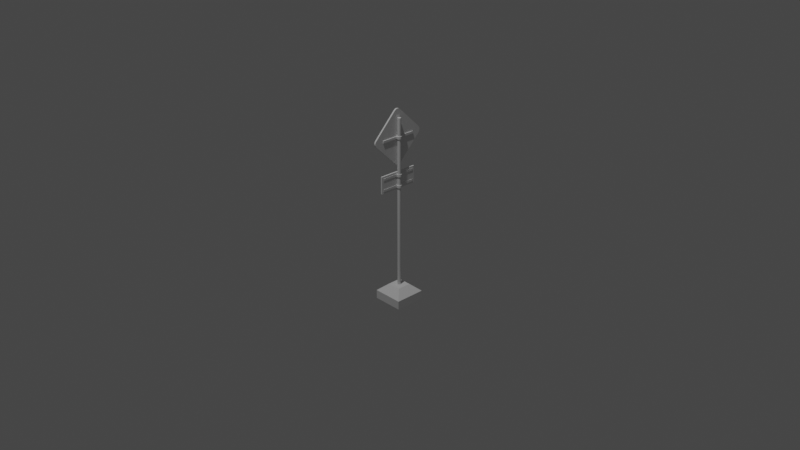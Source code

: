 # Source: road-sign.blend  (saved by Blender 2.83.20; exported with 4.5.12 LTS)
import bpy
from mathutils import Matrix  # noqa: F401  (used for matrix-valued properties, if any)

bpy.ops.wm.read_factory_settings(use_empty=True)
scene = bpy.context.scene
scene.name = 'Scene'

# ---- collections
col_collection = bpy.data.collections.new('Collection'); scene.collection.children.link(col_collection)

# ---- node groups
ng_auto_smooth = bpy.data.node_groups.new('Auto Smooth', 'GeometryNodeTree')
_s = ng_auto_smooth.interface.new_socket(name='Geometry', in_out='OUTPUT', socket_type='NodeSocketGeometry')
_s = ng_auto_smooth.interface.new_socket(name='Geometry', in_out='INPUT', socket_type='NodeSocketGeometry')
_s = ng_auto_smooth.interface.new_socket(name='Angle', in_out='INPUT', socket_type='NodeSocketFloat')
_s.subtype = 'ANGLE'
_s.min_value = 0.0
_s.max_value = 3.142
ng_auto_smooth.is_modifier = True
_N = ng_auto_smooth.nodes; _L = ng_auto_smooth.links
n0 = _N.new('NodeGroupOutput'); n0.name = 'Group Output'; n0.location = (480, -100)
n1 = _N.new('NodeGroupInput'); n1.name = 'Group Input'; n1.location = (-420, -300)
n2 = _N.new('NodeGroupInput'); n2.name = 'Group Input.001'; n2.location = (-60, -100)
n3 = _N.new('GeometryNodeSetShadeSmooth'); n3.name = 'Set Shade Smooth'; n3.location = (120, -100)
n3.domain = 'EDGE'
n4 = _N.new('GeometryNodeSetShadeSmooth'); n4.name = 'Set Shade Smooth.001'; n4.location = (300, -100)
n5 = _N.new('GeometryNodeInputMeshEdgeAngle'); n5.name = 'Edge Angle'; n5.location = (-420, -220)
n6 = _N.new('GeometryNodeInputEdgeSmooth'); n6.name = 'Is Edge Smooth'; n6.location = (-60, -160)
n7 = _N.new('GeometryNodeInputShadeSmooth'); n7.name = 'Is Face Smooth'; n7.location = (-240, -340)
n8 = _N.new('FunctionNodeBooleanMath'); n8.name = 'Boolean Math'; n8.location = (-60, -220)
n9 = _N.new('FunctionNodeCompare'); n9.name = 'Compare'; n9.location = (-240, -180)
n9.operation = 'LESS_EQUAL'
_L.new(n5.outputs[0], n9.inputs[0])
_L.new(n4.outputs[0], n0.inputs[0])
_L.new(n1.outputs[1], n9.inputs[1])
_L.new(n9.outputs[0], n8.inputs[0])
_L.new(n7.outputs[0], n8.inputs[1])
_L.new(n2.outputs[0], n3.inputs[0])
_L.new(n6.outputs[0], n3.inputs[1])
_L.new(n3.outputs[0], n4.inputs[0])
_L.new(n8.outputs[0], n3.inputs[2])
n0.is_active_output = True

# ---- world
world_world = bpy.data.worlds.new('World'); scene.world = world_world
world_world.use_nodes = True; world_world.node_tree.nodes.clear()
_N = world_world.node_tree.nodes; _L = world_world.node_tree.links
n0 = _N.new('ShaderNodeOutputWorld'); n0.name = 'World Output'; n0.location = (300, 300)
n1 = _N.new('ShaderNodeBackground'); n1.name = 'Background'; n1.location = (10, 300)
n1.inputs[0].default_value = (0.05088, 0.05088, 0.05088, 1.0)
_L.new(n1.outputs[0], n0.inputs[0])
n0.is_active_output = True
world_world.color = (0.05088, 0.05088, 0.05088)
world_world.use_sun_shadow = False
world_world.sun_shadow_jitter_overblur = 0.0

# ---- cameras
cam_camera = bpy.data.cameras.new('Camera')
cam_camera.clip_end = 100.0
cam_camera.ortho_scale = 7.314

# ---- lights
light_light = bpy.data.lights.new('Light', 'POINT')
light_light.transmission_factor = 0.0
light_light.energy = 1000.0
light_light.shadow_soft_size = 0.1
light_light.shadow_maximum_resolution = 0.006
light_light.use_absolute_resolution = True

# ---- meshes
me_cube = bpy.data.meshes.new('Cube')
me_cube.from_pydata([(-1.0, -1.0, -1.037), (-0.45, -0.45, 0.004069), (-1.0, 1.0, -1.037), (-0.45, 0.45, 0.004069), (1.0, -1.0, -1.037), (0.45, -0.45, 0.004069), (1.0, 1.0, -1.037), (0.45, 0.45, 0.004069), (-1.0, -1.0, -0.4711), (-1.0, 1.0, -0.4711), (1.0, 1.0, -0.4711), (1.0, -1.0, -0.4711)], [], [(8, 1, 3, 9), (9, 3, 7, 10), (10, 7, 5, 11), (11, 5, 1, 8), (2, 6, 4, 0), (7, 3, 1, 5), (4, 11, 8, 0), (6, 10, 11, 4), (2, 9, 10, 6), (0, 8, 9, 2)])
_uv = me_cube.uv_layers.new(name='UVMap')
_uv.uv.foreach_set('vector', [0.4411, 0.0, 0.625, 0.0, 0.625, 0.25, 0.4411, 0.25, 0.4411, 0.25, 0.625, 0.25, 0.625, 0.5, 0.4411, 0.5, 0.4411, 0.5, 0.625, 0.5, 0.625, 0.75, 0.4411, 0.75, 0.4411, 0.75, 0.625, 0.75, 0.625, 1.0, 0.4411, 1.0, 0.125, 0.5, 0.375, 0.5, 0.375, 0.75, 0.125, 0.75, 0.625, 0.5, 0.875, 0.5, 0.875, 0.75, 0.625, 0.75, 0.375, 0.75, 0.4411, 0.75, 0.4411, 1.0, 0.375, 1.0, 0.375, 0.5, 0.4411, 0.5, 0.4411, 0.75, 0.375, 0.75, 0.375, 0.25, 0.4411, 0.25, 0.4411, 0.5, 0.375, 0.5, 0.375, 0.0, 0.4411, 0.0, 0.4411, 0.25, 0.375, 0.25])
me_cube.use_remesh_fix_poles = True
me_cube.use_remesh_preserve_attributes = False
me_cube.use_mirror_vertex_groups = False
me_cube.update()
me_cylinder = bpy.data.meshes.new('Cylinder')
me_cylinder.from_pydata([(0.0, 1.0, -1.0), (0.0, 1.0, 1.186), (0.5, 0.866, -1.0), (0.5, 0.866, 1.186), (0.866, 0.5, -1.0), (0.866, 0.5, 1.186), (1.0, -4.371e-08, -1.0), (1.0, -4.371e-08, 1.186), (0.866, -0.5, -1.0), (0.866, -0.5, 1.186), (0.5, -0.866, -1.0), (0.5, -0.866, 1.186), (1.51e-07, -1.0, -1.0), (1.51e-07, -1.0, 1.186), (-0.5, -0.866, -1.0), (-0.5, -0.866, 1.186), (-0.866, -0.5, -1.0), (-0.866, -0.5, 1.186), (-1.0, -4.649e-07, -1.0), (-1.0, -4.649e-07, 1.186), (-0.866, 0.5, -1.0), (-0.866, 0.5, 1.186), (-0.5, 0.866, -1.0), (-0.5, 0.866, 1.186)], [], [(0, 1, 3, 2), (2, 3, 5, 4), (4, 5, 7, 6), (6, 7, 9, 8), (8, 9, 11, 10), (10, 11, 13, 12), (12, 13, 15, 14), (14, 15, 17, 16), (16, 17, 19, 18), (18, 19, 21, 20), (3, 1, 23, 21, 19, 17, 15, 13, 11, 9, 7, 5), (20, 21, 23, 22), (22, 23, 1, 0), (0, 2, 4, 6, 8, 10, 12, 14, 16, 18, 20, 22)])
me_cylinder.polygons.foreach_set('use_smooth', [True] * 14)
_uv = me_cylinder.uv_layers.new(name='UVMap')
_uv.uv.foreach_set('vector', [1.0, 0.5, 1.0, 1.0, 0.9167, 1.0, 0.9167, 0.5, 0.9167, 0.5, 0.9167, 1.0, 0.8333, 1.0, 0.8333, 0.5, 0.8333, 0.5, 0.8333, 1.0, 0.75, 1.0, 0.75, 0.5, 0.75, 0.5, 0.75, 1.0, 0.6667, 1.0, 0.6667, 0.5, 0.6667, 0.5, 0.6667, 1.0, 0.5833, 1.0, 0.5833, 0.5, 0.5833, 0.5, 0.5833, 1.0, 0.5, 1.0, 0.5, 0.5, 0.5, 0.5, 0.5, 1.0, 0.4167, 1.0, 0.4167, 0.5, 0.4167, 0.5, 0.4167, 1.0, 0.3333, 1.0, 0.3333, 0.5, 0.3333, 0.5, 0.3333, 1.0, 0.25, 1.0, 0.25, 0.5, 0.25, 0.5, 0.25, 1.0, 0.1667, 1.0, 0.1667, 0.5, 0.37, 0.4578, 0.25, 0.49, 0.13, 0.4578, 0.04215, 0.37, 0.01, 0.25, 0.04215, 0.13, 0.13, 0.04215, 0.25, 0.01, 0.37, 0.04215, 0.4578, 0.13, 0.49, 0.25, 0.4578, 0.37, 0.1667, 0.5, 0.1667, 1.0, 0.08333, 1.0, 0.08333, 0.5, 0.08333, 0.5, 0.08333, 1.0, 7.451e-08, 1.0, 7.451e-08, 0.5, 0.75, 0.49, 0.87, 0.4578, 0.9578, 0.37, 0.99, 0.25, 0.9578, 0.13, 0.87, 0.04215, 0.75, 0.01, 0.63, 0.04215, 0.5422, 0.13, 0.51, 0.25, 0.5422, 0.37, 0.63, 0.4578])
me_cylinder.use_remesh_fix_poles = True
me_cylinder.use_remesh_preserve_attributes = False
me_cylinder.use_mirror_vertex_groups = False
me_cylinder.update()
me_cube_002 = bpy.data.meshes.new('Cube.002')
me_cube_002.from_pydata([(-0.6125, 0.1699, 6.103), (-0.6125, -0.1324, 6.098), (-0.6125, 0.1164, 6.063), (-0.6125, 0.05308, 6.041), (-0.6125, -0.01379, 6.04), (-0.6125, -0.07769, 6.06), (-0.6125, -1.261, 7.194), (-0.6125, -1.265, 7.496), (-0.6125, -1.301, 7.247), (-0.6125, -1.322, 7.311), (-0.6125, -1.323, 7.377), (-0.6125, -1.304, 7.441), (-0.6125, 1.261, 7.534), (-0.6125, 1.265, 7.231), (-0.6125, 1.301, 7.48), (-0.6125, 1.322, 7.417), (-0.6125, 1.323, 7.35), (-0.6125, 1.304, 7.286), (-0.6125, -0.1699, 8.624), (-0.6125, 0.1324, 8.629), (-0.6125, -0.1164, 8.664), (-0.6125, -0.05308, 8.686), (-0.6125, 0.01379, 8.687), (-0.6125, 0.07769, 8.667), (-0.325, -0.1324, 6.098), (-0.325, 0.1699, 6.103), (-0.325, -0.07769, 6.06), (-0.325, -0.01379, 6.04), (-0.325, 0.05308, 6.041), (-0.325, 0.1164, 6.063), (-0.325, -1.265, 7.496), (-0.325, -1.261, 7.194), (-0.325, -1.304, 7.441), (-0.325, -1.323, 7.377), (-0.325, -1.322, 7.311), (-0.325, -1.301, 7.247), (-0.325, 1.265, 7.231), (-0.325, 1.261, 7.534), (-0.325, 1.304, 7.286), (-0.325, 1.323, 7.35), (-0.325, 1.322, 7.417), (-0.325, 1.301, 7.48), (-0.325, 0.1324, 8.629), (-0.325, -0.1699, 8.624), (-0.325, 0.07769, 8.667), (-0.325, 0.01379, 8.687), (-0.325, -0.05308, 8.686), (-0.325, -0.1164, 8.664)], [], [(24, 31, 6, 1), (36, 38, 39, 40, 41, 37, 42, 44, 45, 46, 47, 43, 30, 32, 33, 34, 35, 31, 24, 26, 27, 28, 29, 25), (43, 18, 7, 30), (0, 2, 3, 4, 5, 1, 6, 8, 9, 10, 11, 7, 18, 20, 21, 22, 23, 19, 12, 14, 15, 16, 17, 13), (12, 19, 42, 37), (36, 13, 17, 38), (38, 17, 16, 39), (39, 16, 15, 40), (40, 15, 14, 41), (41, 14, 12, 37), (18, 43, 47, 20), (20, 47, 46, 21), (21, 46, 45, 22), (22, 45, 44, 23), (23, 44, 42, 19), (0, 25, 29, 2), (2, 29, 28, 3), (3, 28, 27, 4), (4, 27, 26, 5), (5, 26, 24, 1), (30, 7, 11, 32), (32, 11, 10, 33), (33, 10, 9, 34), (34, 9, 8, 35), (35, 8, 6, 31), (13, 36, 25, 0)])
_uv = me_cube_002.uv_layers.new(name='UVMap')
_uv.uv.foreach_set('vector', [0.4017, 0.75, 0.5983, 0.75, 0.5983, 1.0, 0.4017, 1.0, 0.375, 0.5267, 0.3763, 0.5185, 0.3801, 0.511, 0.386, 0.5051, 0.3935, 0.5013, 0.4017, 0.5, 0.5983, 0.5, 0.6065, 0.5013, 0.614, 0.5051, 0.6199, 0.511, 0.6237, 0.5185, 0.625, 0.5267, 0.625, 0.7233, 0.6237, 0.7315, 0.6199, 0.739, 0.614, 0.7449, 0.6065, 0.7487, 0.5983, 0.75, 0.4017, 0.75, 0.3935, 0.7487, 0.386, 0.7449, 0.3801, 0.739, 0.3763, 0.7315, 0.375, 0.7233, 0.625, 0.5267, 0.875, 0.5267, 0.875, 0.7233, 0.625, 0.7233, 0.375, 0.02672, 0.3763, 0.01846, 0.3801, 0.01101, 0.386, 0.005103, 0.3935, 0.001308, 0.4017, 0.0, 0.5983, 0.0, 0.6065, 0.001308, 0.614, 0.005103, 0.6199, 0.01101, 0.6237, 0.01846, 0.625, 0.02672, 0.625, 0.2233, 0.6237, 0.2315, 0.6199, 0.239, 0.614, 0.2449, 0.6065, 0.2487, 0.5983, 0.25, 0.4017, 0.25, 0.3935, 0.2487, 0.386, 0.2449, 0.3801, 0.239, 0.3763, 0.2315, 0.375, 0.2233, 0.4017, 0.25, 0.5983, 0.25, 0.5983, 0.5, 0.4017, 0.5, 0.375, 0.5267, 0.125, 0.5267, 0.125, 0.5185, 0.375, 0.5185, 0.375, 0.5185, 0.125, 0.5185, 0.125, 0.511, 0.375, 0.511, 0.375, 0.511, 0.125, 0.511, 0.125, 0.5, 0.375, 0.5, 0.386, 0.5, 0.386, 0.25, 0.3935, 0.25, 0.3935, 0.5, 0.3935, 0.5, 0.3935, 0.25, 0.4017, 0.25, 0.4017, 0.5, 0.875, 0.5267, 0.625, 0.5267, 0.625, 0.5185, 0.875, 0.5185, 0.875, 0.5185, 0.625, 0.5185, 0.625, 0.511, 0.875, 0.511, 0.875, 0.511, 0.625, 0.511, 0.625, 0.5, 0.875, 0.5, 0.614, 0.25, 0.614, 0.5, 0.6065, 0.5, 0.6065, 0.25, 0.6065, 0.25, 0.6065, 0.5, 0.5983, 0.5, 0.5983, 0.25, 0.125, 0.7233, 0.375, 0.7233, 0.375, 0.7315, 0.125, 0.7315, 0.125, 0.7315, 0.375, 0.7315, 0.375, 0.739, 0.125, 0.739, 0.125, 0.739, 0.375, 0.739, 0.375, 0.75, 0.125, 0.75, 0.386, 1.0, 0.386, 0.75, 0.3935, 0.75, 0.3935, 1.0, 0.3935, 1.0, 0.3935, 0.75, 0.4017, 0.75, 0.4017, 1.0, 0.625, 0.7233, 0.875, 0.7233, 0.875, 0.7315, 0.625, 0.7315, 0.625, 0.7315, 0.875, 0.7315, 0.875, 0.739, 0.625, 0.739, 0.625, 0.739, 0.875, 0.739, 0.875, 0.75, 0.625, 0.75, 0.614, 0.75, 0.614, 1.0, 0.6065, 1.0, 0.6065, 0.75, 0.6065, 0.75, 0.6065, 1.0, 0.5983, 1.0, 0.5983, 0.75, 0.125, 0.5267, 0.375, 0.5267, 0.375, 0.7233, 0.125, 0.7233])
me_cube_002.use_remesh_fix_poles = True
me_cube_002.use_remesh_preserve_attributes = False
me_cube_002.use_mirror_vertex_groups = False
me_cube_002.update()
me_cylinder_001 = bpy.data.meshes.new('Cylinder.001')
me_cylinder_001.from_pydata([(0.0, 1.0, -1.0), (0.0, 1.0, 1.186), (0.5, 0.866, -1.0), (0.5, 0.866, 1.186), (0.866, 0.5, -1.0), (0.866, 0.5, 1.186), (1.0, -4.371e-08, -1.0), (1.0, -4.371e-08, 1.186), (0.866, -0.5, -1.0), (0.866, -0.5, 1.186), (0.5, -0.866, -1.0), (0.5, -0.866, 1.186), (1.51e-07, -1.0, -1.0), (1.51e-07, -1.0, 1.186), (-0.5, -0.866, -1.0), (-0.5, -0.866, 1.186), (-0.866, -0.5, -1.0), (-0.866, -0.5, 1.186), (-1.0, -4.649e-07, -1.0), (-1.0, -4.649e-07, 1.186), (-0.866, 0.5, -1.0), (-0.866, 0.5, 1.186), (-0.5, 0.866, -1.0), (-0.5, 0.866, 1.186)], [], [(0, 1, 3, 2), (2, 3, 5, 4), (4, 5, 7, 6), (6, 7, 9, 8), (8, 9, 11, 10), (10, 11, 13, 12), (12, 13, 15, 14), (14, 15, 17, 16), (16, 17, 19, 18), (18, 19, 21, 20), (3, 1, 23, 21, 19, 17, 15, 13, 11, 9, 7, 5), (20, 21, 23, 22), (22, 23, 1, 0), (0, 2, 4, 6, 8, 10, 12, 14, 16, 18, 20, 22)])
me_cylinder_001.polygons.foreach_set('use_smooth', [True] * 14)
_uv = me_cylinder_001.uv_layers.new(name='UVMap')
_uv.uv.foreach_set('vector', [1.0, 0.5, 1.0, 1.0, 0.9167, 1.0, 0.9167, 0.5, 0.9167, 0.5, 0.9167, 1.0, 0.8333, 1.0, 0.8333, 0.5, 0.8333, 0.5, 0.8333, 1.0, 0.75, 1.0, 0.75, 0.5, 0.75, 0.5, 0.75, 1.0, 0.6667, 1.0, 0.6667, 0.5, 0.6667, 0.5, 0.6667, 1.0, 0.5833, 1.0, 0.5833, 0.5, 0.5833, 0.5, 0.5833, 1.0, 0.5, 1.0, 0.5, 0.5, 0.5, 0.5, 0.5, 1.0, 0.4167, 1.0, 0.4167, 0.5, 0.4167, 0.5, 0.4167, 1.0, 0.3333, 1.0, 0.3333, 0.5, 0.3333, 0.5, 0.3333, 1.0, 0.25, 1.0, 0.25, 0.5, 0.25, 0.5, 0.25, 1.0, 0.1667, 1.0, 0.1667, 0.5, 0.37, 0.4578, 0.25, 0.49, 0.13, 0.4578, 0.04215, 0.37, 0.01, 0.25, 0.04215, 0.13, 0.13, 0.04215, 0.25, 0.01, 0.37, 0.04215, 0.4578, 0.13, 0.49, 0.25, 0.4578, 0.37, 0.1667, 0.5, 0.1667, 1.0, 0.08333, 1.0, 0.08333, 0.5, 0.08333, 0.5, 0.08333, 1.0, 7.451e-08, 1.0, 7.451e-08, 0.5, 0.75, 0.49, 0.87, 0.4578, 0.9578, 0.37, 0.99, 0.25, 0.9578, 0.13, 0.87, 0.04215, 0.75, 0.01, 0.63, 0.04215, 0.5422, 0.13, 0.51, 0.25, 0.5422, 0.37, 0.63, 0.4578])
me_cylinder_001.use_remesh_fix_poles = True
me_cylinder_001.use_remesh_preserve_attributes = False
me_cylinder_001.use_mirror_vertex_groups = False
me_cylinder_001.update()
me_cube_003 = bpy.data.meshes.new('Cube.003')
me_cube_003.from_pydata([(-1.0, -1.0, -1.0), (-1.0, -1.0, 1.0), (-1.0, 1.0, -1.0), (-1.0, 1.0, 1.0), (1.0, -1.0, -1.0), (1.0, -1.0, 1.0), (1.0, 1.0, -1.0), (1.0, 1.0, 1.0)], [], [(0, 1, 3, 2), (2, 3, 7, 6), (6, 7, 5, 4), (4, 5, 1, 0), (2, 6, 4, 0), (7, 3, 1, 5)])
_uv = me_cube_003.uv_layers.new(name='UVMap')
_uv.uv.foreach_set('vector', [0.375, 0.0, 0.625, 0.0, 0.625, 0.25, 0.375, 0.25, 0.375, 0.25, 0.625, 0.25, 0.625, 0.5, 0.375, 0.5, 0.375, 0.5, 0.625, 0.5, 0.625, 0.75, 0.375, 0.75, 0.375, 0.75, 0.625, 0.75, 0.625, 1.0, 0.375, 1.0, 0.125, 0.5, 0.375, 0.5, 0.375, 0.75, 0.125, 0.75, 0.625, 0.5, 0.875, 0.5, 0.875, 0.75, 0.625, 0.75])
me_cube_003.use_remesh_fix_poles = True
me_cube_003.use_remesh_preserve_attributes = False
me_cube_003.use_mirror_vertex_groups = False
me_cube_003.update()
me_cube_001 = bpy.data.meshes.new('Cube.001')
me_cube_001.from_pydata([(-1.0, -1.0, -1.0), (-1.0, -1.0, 1.0), (-1.0, 1.0, -1.0), (-1.0, 1.0, 1.0), (1.0, -1.0, -1.0), (1.0, -1.0, 1.0), (1.0, 1.0, -1.0), (1.0, 1.0, 1.0)], [], [(0, 1, 3, 2), (2, 3, 7, 6), (6, 7, 5, 4), (4, 5, 1, 0), (2, 6, 4, 0), (7, 3, 1, 5)])
_uv = me_cube_001.uv_layers.new(name='UVMap')
_uv.uv.foreach_set('vector', [0.375, 0.0, 0.625, 0.0, 0.625, 0.25, 0.375, 0.25, 0.375, 0.25, 0.625, 0.25, 0.625, 0.5, 0.375, 0.5, 0.375, 0.5, 0.625, 0.5, 0.625, 0.75, 0.375, 0.75, 0.375, 0.75, 0.625, 0.75, 0.625, 1.0, 0.375, 1.0, 0.125, 0.5, 0.375, 0.5, 0.375, 0.75, 0.125, 0.75, 0.625, 0.5, 0.875, 0.5, 0.875, 0.75, 0.625, 0.75])
me_cube_001.use_remesh_fix_poles = True
me_cube_001.use_remesh_preserve_attributes = False
me_cube_001.use_mirror_vertex_groups = False
me_cube_001.update()

# ---- objects
ob_light = bpy.data.objects.new('Light', light_light)
ob_camera = bpy.data.objects.new('Camera', cam_camera)
ob_cube = bpy.data.objects.new('Cube', me_cube)
ob_cylinder = bpy.data.objects.new('Cylinder', me_cylinder)
ob_cube_001 = bpy.data.objects.new('Cube.001', me_cube_002)
ob_cylinder_001 = bpy.data.objects.new('Cylinder.001', me_cylinder_001)
ob_cube_002 = bpy.data.objects.new('Cube.002', me_cube_003)
ob_cube_003 = bpy.data.objects.new('Cube.003', me_cube_001)
ob_cylinder_002 = bpy.data.objects.new('Cylinder.002', me_cylinder_001)
ob_cube_004 = bpy.data.objects.new('Cube.004', me_cube_003)
ob_cylinder_003 = bpy.data.objects.new('Cylinder.003', me_cylinder_001)
ob_cube_005 = bpy.data.objects.new('Cube.005', me_cube_003)

# ---- transforms, parenting, visibility, modifiers, constraints
ob_light.location = (0.7942, -2.906, 9.852)
ob_light.rotation_euler = (0.6503, 0.05522, 1.866)
ob_light.lock_rotations_4d = False
ob_light.empty_display_type = 'ARROWS'
ob_light.color = (0.0, 0.0, 0.0, 0.0)
ob_light.lineart.crease_threshold = 0.0
ob_camera.location = (7.359, -6.926, 5.884)
ob_camera.rotation_euler = (1.109, 0.0, 0.8149)
ob_camera.lock_rotations_4d = False
ob_camera.empty_display_type = 'ARROWS'
ob_camera.color = (0.0, 0.0, 0.0, 0.0)
ob_camera.display_type = 'WIRE'
ob_camera.lineart.crease_threshold = 0.0
ob_cube.location = (0.0, 0.0, 0.1695)
ob_cube.scale = (0.1663, 0.1663, 0.1663)
ob_cube.lineart.crease_threshold = 0.0
ob_cylinder.location = (0.0, 0.0, 1.007)
ob_cylinder.scale = (0.01893, 0.01893, 0.8513)
ob_cylinder.lineart.crease_threshold = 0.0
_m = ob_cylinder.modifiers.new('Auto Smooth', 'NODES')
_m.node_group = ng_auto_smooth
_gi = [s.identifier for s in ng_auto_smooth.interface.items_tree if s.item_type == 'SOCKET' and s.in_out == 'INPUT']
_m[_gi[1]] = 1.047  # Angle
ob_cube_001.location = (0.0, 0.0, 0.1695)
ob_cube_001.scale = (0.06069, 0.2231, 0.2231)
ob_cube_001.lineart.crease_threshold = 0.0
ob_cylinder_001.location = (-0.0002609, 7.944e-05, 1.811)
ob_cylinder_001.scale = (0.02568, 0.02568, 0.0128)
ob_cylinder_001.lineart.crease_threshold = 0.0
_m = ob_cylinder_001.modifiers.new('Auto Smooth', 'NODES')
_m.node_group = ng_auto_smooth
_gi = [s.identifier for s in ng_auto_smooth.interface.items_tree if s.item_type == 'SOCKET' and s.in_out == 'INPUT']
_m[_gi[1]] = 1.047  # Angle
ob_cube_002.location = (-0.01771, 0.0, 1.81)
ob_cube_002.scale = (0.005509, 0.1964, 0.01244)
ob_cube_002.lineart.crease_threshold = 0.0
ob_cube_003.location = (-0.02293, 0.0, 1.352)
ob_cube_003.scale = (0.007907, 0.2178, -0.09241)
ob_cube_003.lineart.crease_threshold = 0.0
ob_cylinder_002.location = (-0.0002609, 7.944e-05, 1.407)
ob_cylinder_002.scale = (0.02568, 0.02568, 0.0128)
ob_cylinder_002.lineart.crease_threshold = 0.0
_m = ob_cylinder_002.modifiers.new('Auto Smooth', 'NODES')
_m.node_group = ng_auto_smooth
_gi = [s.identifier for s in ng_auto_smooth.interface.items_tree if s.item_type == 'SOCKET' and s.in_out == 'INPUT']
_m[_gi[1]] = 1.047  # Angle
ob_cube_004.location = (-0.01771, 0.0, 1.411)
ob_cube_004.scale = (0.005509, 0.1964, 0.01244)
ob_cube_004.lineart.crease_threshold = 0.0
ob_cylinder_003.location = (-0.0002609, 7.944e-05, 1.287)
ob_cylinder_003.scale = (0.02568, 0.02568, 0.0128)
ob_cylinder_003.lineart.crease_threshold = 0.0
_m = ob_cylinder_003.modifiers.new('Auto Smooth', 'NODES')
_m.node_group = ng_auto_smooth
_gi = [s.identifier for s in ng_auto_smooth.interface.items_tree if s.item_type == 'SOCKET' and s.in_out == 'INPUT']
_m[_gi[1]] = 1.047  # Angle
ob_cube_005.location = (-0.01771, 0.0, 1.291)
ob_cube_005.scale = (0.005509, 0.1964, 0.01244)
ob_cube_005.lineart.crease_threshold = 0.0

# ---- collection membership
col_collection.objects.link(ob_light)
col_collection.objects.link(ob_camera)
col_collection.objects.link(ob_cube)
col_collection.objects.link(ob_cylinder)
col_collection.objects.link(ob_cube_001)
col_collection.objects.link(ob_cylinder_001)
col_collection.objects.link(ob_cube_002)
col_collection.objects.link(ob_cube_003)
col_collection.objects.link(ob_cylinder_002)
col_collection.objects.link(ob_cube_004)
col_collection.objects.link(ob_cylinder_003)
col_collection.objects.link(ob_cube_005)

# ---- scene / render settings (as saved in the file)
scene.camera = ob_camera
scene.frame_start = 1; scene.frame_end = 250; scene.frame_set(1)
scene.render.engine = 'BLENDER_EEVEE_NEXT'
scene.cycles.use_denoising = False
scene.cycles.samples = 128
scene.cycles.sampling_pattern = 'TABULATED_SOBOL'
scene.cycles.use_adaptive_sampling = False
scene.cycles.use_light_tree = False
scene.view_settings.view_transform = 'Filmic'
bpy.context.view_layer.update()
